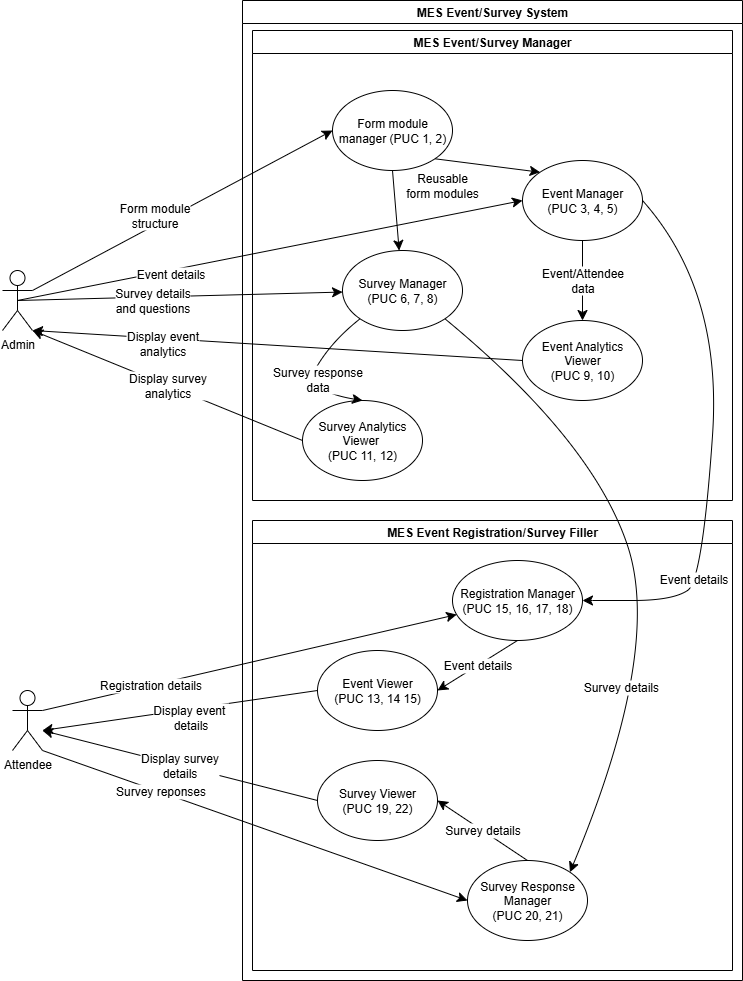

The diagram above was exported from draw.io. Its source (the exported page's mxGraphModel, read from the mxfile embedded in the PNG):
<mxGraphModel dx="2063" dy="1864" grid="1" gridSize="10" guides="1" tooltips="1" connect="1" arrows="1" fold="1" page="1" pageScale="1" pageWidth="850" pageHeight="1100" math="0" shadow="0">
  <root>
    <mxCell id="0" />
    <mxCell id="1" parent="0" />
    <mxCell id="cIgKQ0qhi_YooPyG0kIT-53" value="Registration details" style="edgeStyle=none;curved=1;rounded=0;orthogonalLoop=1;jettySize=auto;html=1;exitX=1;exitY=0.3333333333333333;exitDx=0;exitDy=0;exitPerimeter=0;fontSize=12;startSize=8;endSize=8;" parent="1" source="cIgKQ0qhi_YooPyG0kIT-5" target="cIgKQ0qhi_YooPyG0kIT-42" edge="1">
      <mxGeometry x="-0.4762" relative="1" as="geometry">
        <mxPoint as="offset" />
      </mxGeometry>
    </mxCell>
    <mxCell id="cIgKQ0qhi_YooPyG0kIT-58" value="Survey reponses" style="edgeStyle=none;curved=1;rounded=0;orthogonalLoop=1;jettySize=auto;html=1;exitX=1;exitY=1;exitDx=0;exitDy=0;exitPerimeter=0;entryX=0;entryY=0.5;entryDx=0;entryDy=0;fontSize=12;startSize=8;endSize=8;" parent="1" source="cIgKQ0qhi_YooPyG0kIT-5" target="cIgKQ0qhi_YooPyG0kIT-45" edge="1">
      <mxGeometry x="-0.4426" y="1" relative="1" as="geometry">
        <mxPoint x="-1" as="offset" />
      </mxGeometry>
    </mxCell>
    <mxCell id="cIgKQ0qhi_YooPyG0kIT-5" value="Attendee" style="shape=umlActor;verticalLabelPosition=bottom;verticalAlign=top;html=1;outlineConnect=0;" parent="1" vertex="1">
      <mxGeometry x="-170" y="300" width="30" height="60" as="geometry" />
    </mxCell>
    <mxCell id="cIgKQ0qhi_YooPyG0kIT-24" value="Form module&lt;div&gt;structure&lt;/div&gt;" style="edgeStyle=none;curved=1;rounded=0;orthogonalLoop=1;jettySize=auto;html=1;exitX=1;exitY=0.3333333333333333;exitDx=0;exitDy=0;exitPerimeter=0;entryX=0;entryY=0.5;entryDx=0;entryDy=0;fontSize=12;startSize=8;endSize=8;" parent="1" source="cIgKQ0qhi_YooPyG0kIT-6" target="cIgKQ0qhi_YooPyG0kIT-12" edge="1">
      <mxGeometry x="-0.1585" y="9" relative="1" as="geometry">
        <mxPoint as="offset" />
      </mxGeometry>
    </mxCell>
    <mxCell id="cIgKQ0qhi_YooPyG0kIT-25" value="Event details" style="edgeStyle=none;curved=1;rounded=0;orthogonalLoop=1;jettySize=auto;html=1;exitX=0.5;exitY=0.5;exitDx=0;exitDy=0;exitPerimeter=0;entryX=0;entryY=0.5;entryDx=0;entryDy=0;fontSize=12;startSize=8;endSize=8;" parent="1" source="cIgKQ0qhi_YooPyG0kIT-6" target="cIgKQ0qhi_YooPyG0kIT-13" edge="1">
      <mxGeometry x="-0.4031" y="-4" relative="1" as="geometry">
        <mxPoint x="1" as="offset" />
      </mxGeometry>
    </mxCell>
    <mxCell id="cIgKQ0qhi_YooPyG0kIT-26" value="Survey details&lt;div&gt;and questions&lt;/div&gt;" style="edgeStyle=none;curved=1;rounded=0;orthogonalLoop=1;jettySize=auto;html=1;exitX=0.5;exitY=0.5;exitDx=0;exitDy=0;exitPerimeter=0;fontSize=12;startSize=8;endSize=8;" parent="1" source="cIgKQ0qhi_YooPyG0kIT-6" target="cIgKQ0qhi_YooPyG0kIT-14" edge="1">
      <mxGeometry x="-0.1699" y="-4" relative="1" as="geometry">
        <mxPoint as="offset" />
      </mxGeometry>
    </mxCell>
    <mxCell id="cIgKQ0qhi_YooPyG0kIT-6" value="Admin" style="shape=umlActor;verticalLabelPosition=bottom;verticalAlign=top;html=1;outlineConnect=0;" parent="1" vertex="1">
      <mxGeometry x="-180" y="-120" width="30" height="60" as="geometry" />
    </mxCell>
    <mxCell id="cIgKQ0qhi_YooPyG0kIT-7" value="MES Event Registration/Survey Filler" style="swimlane;whiteSpace=wrap;html=1;" parent="1" vertex="1">
      <mxGeometry x="70" y="130" width="480" height="450" as="geometry" />
    </mxCell>
    <mxCell id="cIgKQ0qhi_YooPyG0kIT-11" value="MES Event/Survey Manager" style="swimlane;whiteSpace=wrap;html=1;" parent="1" vertex="1">
      <mxGeometry x="70" y="-360" width="480" height="470" as="geometry" />
    </mxCell>
    <mxCell id="cIgKQ0qhi_YooPyG0kIT-15" value="Survey Analytics Viewer&amp;nbsp;&lt;div&gt;(PUC 11, 12)&lt;/div&gt;" style="ellipse;whiteSpace=wrap;html=1;" parent="cIgKQ0qhi_YooPyG0kIT-11" vertex="1">
      <mxGeometry x="50" y="370" width="120" height="80" as="geometry" />
    </mxCell>
    <mxCell id="cIgKQ0qhi_YooPyG0kIT-21" value="MES Event/Survey System" style="swimlane;whiteSpace=wrap;html=1;" parent="1" vertex="1">
      <mxGeometry x="60" y="-390" width="500" height="980" as="geometry" />
    </mxCell>
    <mxCell id="cIgKQ0qhi_YooPyG0kIT-47" value="Event details" style="curved=1;endArrow=classic;html=1;rounded=0;fontSize=12;startSize=8;endSize=8;exitX=1;exitY=0.5;exitDx=0;exitDy=0;entryX=1;entryY=0.5;entryDx=0;entryDy=0;" parent="cIgKQ0qhi_YooPyG0kIT-21" source="cIgKQ0qhi_YooPyG0kIT-13" target="cIgKQ0qhi_YooPyG0kIT-42" edge="1">
      <mxGeometry x="0.5616" y="-6" width="50" height="50" relative="1" as="geometry">
        <mxPoint x="200" y="620" as="sourcePoint" />
        <mxPoint x="250" y="570" as="targetPoint" />
        <Array as="points">
          <mxPoint x="480" y="290" />
          <mxPoint x="460" y="580" />
          <mxPoint x="430" y="600" />
          <mxPoint x="350" y="600" />
        </Array>
        <mxPoint x="1" as="offset" />
      </mxGeometry>
    </mxCell>
    <mxCell id="cIgKQ0qhi_YooPyG0kIT-50" value="Survey details&amp;nbsp;" style="curved=1;endArrow=classic;html=1;rounded=0;fontSize=12;startSize=8;endSize=8;exitX=1;exitY=1;exitDx=0;exitDy=0;entryX=1;entryY=0;entryDx=0;entryDy=0;" parent="cIgKQ0qhi_YooPyG0kIT-21" source="cIgKQ0qhi_YooPyG0kIT-14" target="cIgKQ0qhi_YooPyG0kIT-45" edge="1">
      <mxGeometry x="0.4151" y="-23" width="50" height="50" relative="1" as="geometry">
        <mxPoint x="370" y="680" as="sourcePoint" />
        <mxPoint x="420" y="630" as="targetPoint" />
        <Array as="points">
          <mxPoint x="350" y="440" />
          <mxPoint x="420" y="650" />
        </Array>
        <mxPoint as="offset" />
      </mxGeometry>
    </mxCell>
    <mxCell id="cIgKQ0qhi_YooPyG0kIT-14" value="Survey Manager&lt;div&gt;(PUC 6, 7, 8)&lt;/div&gt;" style="ellipse;whiteSpace=wrap;html=1;" parent="cIgKQ0qhi_YooPyG0kIT-21" vertex="1">
      <mxGeometry x="100" y="250" width="120" height="80" as="geometry" />
    </mxCell>
    <mxCell id="cIgKQ0qhi_YooPyG0kIT-13" value="Event Manager&lt;div&gt;(PUC 3, 4, 5)&lt;/div&gt;" style="ellipse;whiteSpace=wrap;html=1;" parent="cIgKQ0qhi_YooPyG0kIT-21" vertex="1">
      <mxGeometry x="280" y="160" width="120" height="80" as="geometry" />
    </mxCell>
    <mxCell id="cIgKQ0qhi_YooPyG0kIT-16" value="Event Analytics Viewer&lt;div&gt;(PUC 9, 10)&lt;/div&gt;" style="ellipse;whiteSpace=wrap;html=1;" parent="cIgKQ0qhi_YooPyG0kIT-21" vertex="1">
      <mxGeometry x="280" y="320" width="120" height="80" as="geometry" />
    </mxCell>
    <mxCell id="cIgKQ0qhi_YooPyG0kIT-28" value="Event/Attendee&lt;div&gt;data&lt;/div&gt;" style="edgeStyle=none;curved=1;rounded=0;orthogonalLoop=1;jettySize=auto;html=1;exitX=0.5;exitY=1;exitDx=0;exitDy=0;entryX=0.5;entryY=0;entryDx=0;entryDy=0;fontSize=12;startSize=8;endSize=8;" parent="cIgKQ0qhi_YooPyG0kIT-21" source="cIgKQ0qhi_YooPyG0kIT-13" target="cIgKQ0qhi_YooPyG0kIT-16" edge="1">
      <mxGeometry relative="1" as="geometry" />
    </mxCell>
    <mxCell id="cIgKQ0qhi_YooPyG0kIT-37" style="edgeStyle=none;curved=1;rounded=0;orthogonalLoop=1;jettySize=auto;html=1;exitX=1;exitY=1;exitDx=0;exitDy=0;entryX=0;entryY=0;entryDx=0;entryDy=0;fontSize=12;startSize=8;endSize=8;" parent="cIgKQ0qhi_YooPyG0kIT-21" source="cIgKQ0qhi_YooPyG0kIT-12" target="cIgKQ0qhi_YooPyG0kIT-13" edge="1">
      <mxGeometry relative="1" as="geometry" />
    </mxCell>
    <mxCell id="cIgKQ0qhi_YooPyG0kIT-38" style="edgeStyle=none;curved=1;rounded=0;orthogonalLoop=1;jettySize=auto;html=1;exitX=0.5;exitY=1;exitDx=0;exitDy=0;fontSize=12;startSize=8;endSize=8;" parent="cIgKQ0qhi_YooPyG0kIT-21" source="cIgKQ0qhi_YooPyG0kIT-12" target="cIgKQ0qhi_YooPyG0kIT-14" edge="1">
      <mxGeometry relative="1" as="geometry" />
    </mxCell>
    <mxCell id="cIgKQ0qhi_YooPyG0kIT-12" value="Form module manager (PUC 1, 2)" style="ellipse;whiteSpace=wrap;html=1;" parent="cIgKQ0qhi_YooPyG0kIT-21" vertex="1">
      <mxGeometry x="90" y="90" width="120" height="80" as="geometry" />
    </mxCell>
    <mxCell id="cIgKQ0qhi_YooPyG0kIT-41" value="Reusable form modules" style="text;html=1;align=center;verticalAlign=middle;whiteSpace=wrap;rounded=0;" parent="cIgKQ0qhi_YooPyG0kIT-21" vertex="1">
      <mxGeometry x="160" y="170" width="80" height="30" as="geometry" />
    </mxCell>
    <mxCell id="cIgKQ0qhi_YooPyG0kIT-63" value="Event details" style="edgeStyle=none;curved=1;rounded=0;orthogonalLoop=1;jettySize=auto;html=1;exitX=0.5;exitY=1;exitDx=0;exitDy=0;entryX=1;entryY=0.5;entryDx=0;entryDy=0;fontSize=12;startSize=8;endSize=8;" parent="cIgKQ0qhi_YooPyG0kIT-21" source="cIgKQ0qhi_YooPyG0kIT-42" target="cIgKQ0qhi_YooPyG0kIT-43" edge="1">
      <mxGeometry relative="1" as="geometry" />
    </mxCell>
    <mxCell id="cIgKQ0qhi_YooPyG0kIT-42" value="Registration Manager&lt;div&gt;(PUC 15, 16, 17, 18)&lt;/div&gt;" style="ellipse;whiteSpace=wrap;html=1;" parent="cIgKQ0qhi_YooPyG0kIT-21" vertex="1">
      <mxGeometry x="210" y="560" width="130" height="80" as="geometry" />
    </mxCell>
    <mxCell id="cIgKQ0qhi_YooPyG0kIT-43" value="Event Viewer&lt;div&gt;(PUC 13, 14 15)&lt;/div&gt;" style="ellipse;whiteSpace=wrap;html=1;" parent="cIgKQ0qhi_YooPyG0kIT-21" vertex="1">
      <mxGeometry x="75" y="650" width="120" height="80" as="geometry" />
    </mxCell>
    <mxCell id="cIgKQ0qhi_YooPyG0kIT-44" value="Survey Viewer&lt;div&gt;(PUC 19, 22)&lt;/div&gt;" style="ellipse;whiteSpace=wrap;html=1;" parent="cIgKQ0qhi_YooPyG0kIT-21" vertex="1">
      <mxGeometry x="75" y="760" width="120" height="80" as="geometry" />
    </mxCell>
    <mxCell id="cIgKQ0qhi_YooPyG0kIT-62" value="Survey details" style="edgeStyle=none;curved=1;rounded=0;orthogonalLoop=1;jettySize=auto;html=1;exitX=0.5;exitY=0;exitDx=0;exitDy=0;entryX=1;entryY=0.5;entryDx=0;entryDy=0;fontSize=12;startSize=8;endSize=8;" parent="cIgKQ0qhi_YooPyG0kIT-21" source="cIgKQ0qhi_YooPyG0kIT-45" target="cIgKQ0qhi_YooPyG0kIT-44" edge="1">
      <mxGeometry relative="1" as="geometry" />
    </mxCell>
    <mxCell id="cIgKQ0qhi_YooPyG0kIT-45" value="Survey Response Manager&lt;br&gt;(PUC 20, 21)" style="ellipse;whiteSpace=wrap;html=1;" parent="cIgKQ0qhi_YooPyG0kIT-21" vertex="1">
      <mxGeometry x="225" y="860" width="120" height="80" as="geometry" />
    </mxCell>
    <mxCell id="cIgKQ0qhi_YooPyG0kIT-33" value="Display survey&lt;div&gt;analytics&lt;/div&gt;" style="edgeStyle=none;curved=1;rounded=0;orthogonalLoop=1;jettySize=auto;html=1;exitX=0;exitY=0.5;exitDx=0;exitDy=0;entryX=1;entryY=1;entryDx=0;entryDy=0;entryPerimeter=0;fontSize=12;startSize=8;endSize=8;" parent="1" source="cIgKQ0qhi_YooPyG0kIT-15" target="cIgKQ0qhi_YooPyG0kIT-6" edge="1">
      <mxGeometry relative="1" as="geometry" />
    </mxCell>
    <mxCell id="cIgKQ0qhi_YooPyG0kIT-30" value="Display event&lt;div&gt;analytics&lt;/div&gt;" style="edgeStyle=none;curved=1;rounded=0;orthogonalLoop=1;jettySize=auto;html=1;exitX=0;exitY=0.5;exitDx=0;exitDy=0;fontSize=12;startSize=8;endSize=8;entryX=1;entryY=1;entryDx=0;entryDy=0;entryPerimeter=0;" parent="1" source="cIgKQ0qhi_YooPyG0kIT-16" target="cIgKQ0qhi_YooPyG0kIT-6" edge="1">
      <mxGeometry x="0.4657" y="5" relative="1" as="geometry">
        <mxPoint x="-110" y="-50" as="targetPoint" />
        <mxPoint as="offset" />
      </mxGeometry>
    </mxCell>
    <mxCell id="cIgKQ0qhi_YooPyG0kIT-48" value="" style="curved=1;endArrow=classic;html=1;rounded=0;fontSize=12;startSize=8;endSize=8;entryX=0.5;entryY=0;entryDx=0;entryDy=0;exitX=0;exitY=1;exitDx=0;exitDy=0;" parent="1" source="cIgKQ0qhi_YooPyG0kIT-14" target="cIgKQ0qhi_YooPyG0kIT-15" edge="1">
      <mxGeometry width="50" height="50" relative="1" as="geometry">
        <mxPoint x="240" y="70" as="sourcePoint" />
        <mxPoint x="290" y="20" as="targetPoint" />
        <Array as="points">
          <mxPoint x="150" y="-50" />
          <mxPoint x="120" />
        </Array>
      </mxGeometry>
    </mxCell>
    <mxCell id="cIgKQ0qhi_YooPyG0kIT-49" value="Survey response&lt;div&gt;data&lt;/div&gt;" style="edgeLabel;html=1;align=center;verticalAlign=middle;resizable=0;points=[];fontSize=12;" parent="cIgKQ0qhi_YooPyG0kIT-48" vertex="1" connectable="0">
      <mxGeometry x="-0.0196" y="7" relative="1" as="geometry">
        <mxPoint as="offset" />
      </mxGeometry>
    </mxCell>
    <mxCell id="cIgKQ0qhi_YooPyG0kIT-59" style="edgeStyle=none;curved=1;rounded=0;orthogonalLoop=1;jettySize=auto;html=1;exitX=0;exitY=0.5;exitDx=0;exitDy=0;fontSize=12;startSize=8;endSize=8;" parent="1" source="cIgKQ0qhi_YooPyG0kIT-43" edge="1">
      <mxGeometry relative="1" as="geometry">
        <mxPoint x="-140" y="340" as="targetPoint" />
      </mxGeometry>
    </mxCell>
    <mxCell id="cIgKQ0qhi_YooPyG0kIT-61" value="Display event&amp;nbsp;&lt;div&gt;details&lt;/div&gt;" style="edgeLabel;html=1;align=center;verticalAlign=middle;resizable=0;points=[];fontSize=12;" parent="cIgKQ0qhi_YooPyG0kIT-59" vertex="1" connectable="0">
      <mxGeometry x="0.1004" y="-2" relative="1" as="geometry">
        <mxPoint x="24" y="6" as="offset" />
      </mxGeometry>
    </mxCell>
    <mxCell id="cIgKQ0qhi_YooPyG0kIT-60" value="Display survey&lt;div&gt;details&lt;/div&gt;" style="edgeStyle=none;curved=1;rounded=0;orthogonalLoop=1;jettySize=auto;html=1;exitX=0;exitY=0.5;exitDx=0;exitDy=0;fontSize=12;startSize=8;endSize=8;" parent="1" source="cIgKQ0qhi_YooPyG0kIT-44" edge="1">
      <mxGeometry relative="1" as="geometry">
        <mxPoint x="-140" y="340" as="targetPoint" />
      </mxGeometry>
    </mxCell>
  </root>
</mxGraphModel>